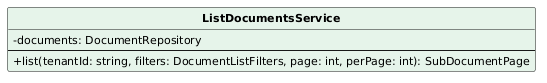

The diagram above was rendered by PlantUML. Its source (embedded in the PNG):
@startuml
skinparam classAttributeIconSize 0
skinparam classFontStyle bold
skinparam classFontSize 13
skinparam classAttributeFontSize 11
skinparam shadowing false
hide circle
class ListDocumentsService #E6F4EA {
  -documents: DocumentRepository
  --
  +list(tenantId: string, filters: DocumentListFilters, page: int, perPage: int): SubDocumentPage
}
@enduml